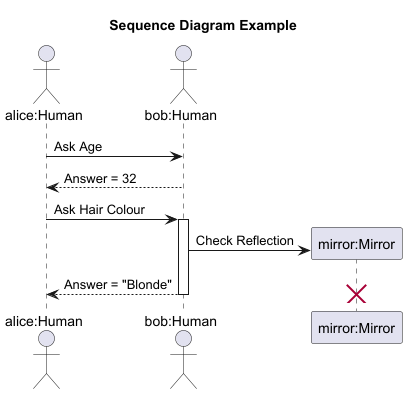

The diagram above was rendered by PlantUML. Its source (embedded in the PNG):
@startuml
title Sequence Diagram Example

actor "alice:Human" as A
actor "bob:Human" as B

A -> B: Ask Age
B --> A: Answer = 32

A -> B: Ask Hair Colour
activate B
create "mirror:Mirror"
B -> "mirror:Mirror": Check Reflection
B --> A: Answer = "Blonde"
destroy "mirror:Mirror"
deactivate B

@enduml